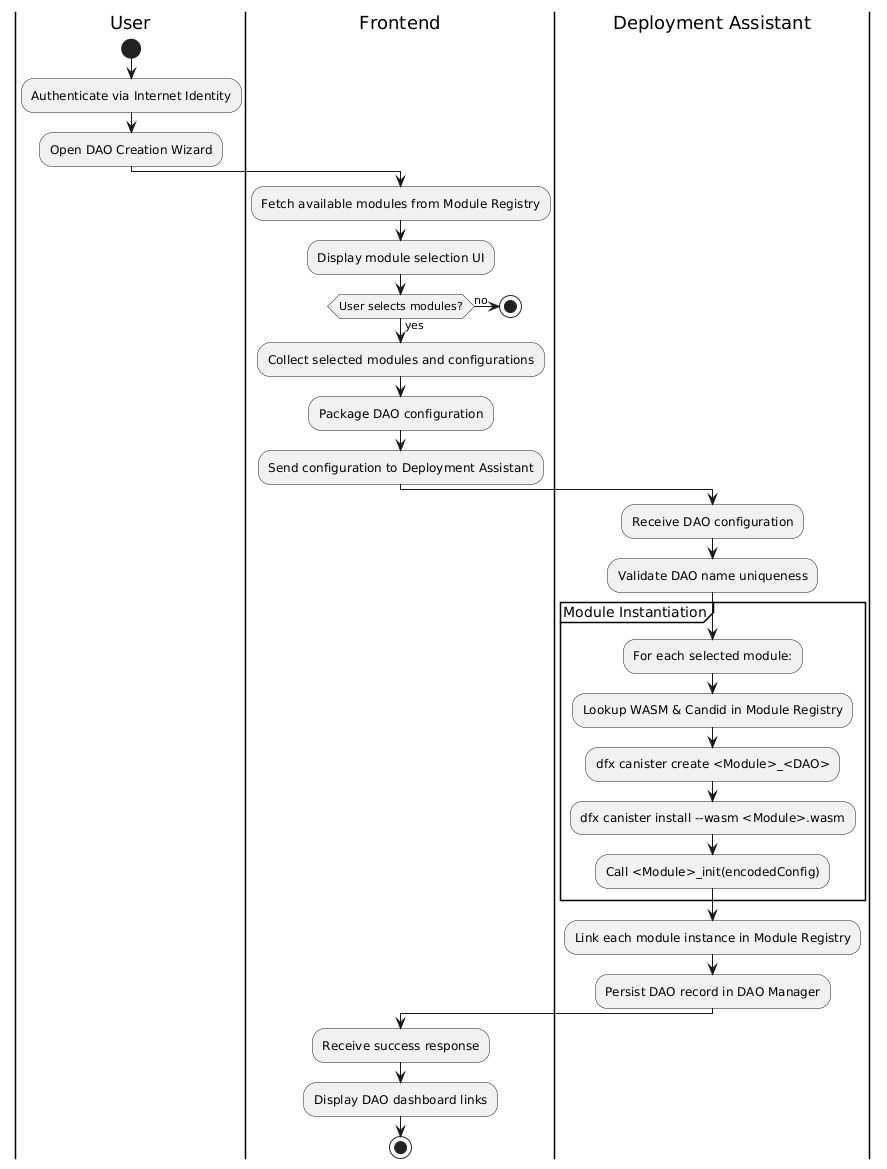

The diagram above was rendered by PlantUML. Its source (embedded in the PNG):
@startuml
|User|
start
:Authenticate via Internet Identity;
:Open DAO Creation Wizard;

|Frontend|
:Fetch available modules from Module Registry;
:Display module selection UI;

if (User selects modules?) then (yes)
  :Collect selected modules and configurations;
  :Package DAO configuration;
  :Send configuration to Deployment Assistant;
else (no)
  stop
endif

|Deployment Assistant|
:Receive DAO configuration;
:Validate DAO name uniqueness;

partition "Module Instantiation" {
  :For each selected module:;
  :Lookup WASM & Candid in Module Registry;
  :dfx canister create <Module>_<DAO>;
  :dfx canister install --wasm <Module>.wasm;
  :Call <Module>_init(encodedConfig);
}

:Link each module instance in Module Registry;
:Persist DAO record in DAO Manager;

|Frontend|
:Receive success response;
:Display DAO dashboard links;
stop
@enduml